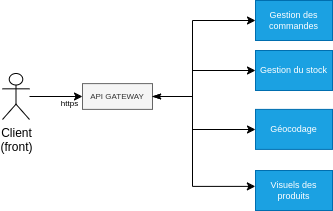

The diagram above was exported from draw.io. Its source (the exported page's mxGraphModel, read from the mxfile embedded in the PNG):
<mxGraphModel dx="1819" dy="401" grid="1" gridSize="10" guides="1" tooltips="1" connect="1" arrows="1" fold="1" page="1" pageScale="1" pageWidth="1169" pageHeight="827" background="#ffffff" math="0" shadow="0">
  <root>
    <mxCell id="0" />
    <mxCell id="1" parent="0" />
    <mxCell id="ryjGsP4jFBCFnLvFtKFN-24" value="Gestion des commandes" style="rounded=0;whiteSpace=wrap;html=1;fillColor=#1ba1e2;strokeColor=#006EAF;fontColor=#ffffff;fontSize=9;" parent="1" vertex="1">
      <mxGeometry x="83" y="490" width="77" height="40" as="geometry" />
    </mxCell>
    <mxCell id="ryjGsP4jFBCFnLvFtKFN-27" value="Géocodage" style="rounded=0;whiteSpace=wrap;html=1;fillColor=#1ba1e2;strokeColor=#006EAF;fontColor=#ffffff;fontSize=9;" parent="1" vertex="1">
      <mxGeometry x="83" y="598.9" width="77" height="40" as="geometry" />
    </mxCell>
    <mxCell id="ryjGsP4jFBCFnLvFtKFN-35" value="Gestion du stock" style="rounded=0;whiteSpace=wrap;html=1;fillColor=#1ba1e2;strokeColor=#006EAF;fontColor=#ffffff;fontSize=9;" parent="1" vertex="1">
      <mxGeometry x="83" y="540" width="77" height="40" as="geometry" />
    </mxCell>
    <mxCell id="ryjGsP4jFBCFnLvFtKFN-43" value="Visuels des produits" style="rounded=0;whiteSpace=wrap;html=1;fillColor=#1ba1e2;strokeColor=#006EAF;fontColor=#ffffff;fontSize=9;" parent="1" vertex="1">
      <mxGeometry x="83" y="660" width="77" height="40" as="geometry" />
    </mxCell>
    <mxCell id="Ghv3_d04b52HPrGn3zmY-6" style="edgeStyle=orthogonalEdgeStyle;rounded=0;orthogonalLoop=1;jettySize=auto;html=1;entryX=0;entryY=0.5;entryDx=0;entryDy=0;startArrow=classicThin;startFill=1;" edge="1" parent="1" source="Ghv3_d04b52HPrGn3zmY-2" target="ryjGsP4jFBCFnLvFtKFN-24">
      <mxGeometry relative="1" as="geometry">
        <Array as="points">
          <mxPoint x="20" y="586" />
          <mxPoint x="20" y="510" />
        </Array>
      </mxGeometry>
    </mxCell>
    <mxCell id="Ghv3_d04b52HPrGn3zmY-9" style="edgeStyle=orthogonalEdgeStyle;rounded=0;orthogonalLoop=1;jettySize=auto;html=1;" edge="1" parent="1" source="Ghv3_d04b52HPrGn3zmY-2" target="ryjGsP4jFBCFnLvFtKFN-27">
      <mxGeometry relative="1" as="geometry">
        <Array as="points">
          <mxPoint x="20" y="586" />
          <mxPoint x="20" y="619" />
        </Array>
      </mxGeometry>
    </mxCell>
    <mxCell id="Ghv3_d04b52HPrGn3zmY-2" value="API GATEWAY" style="rounded=0;whiteSpace=wrap;html=1;fillColor=#f5f5f5;strokeColor=#666666;fontColor=#333333;fontSize=8;" vertex="1" parent="1">
      <mxGeometry x="-90" y="573.1" width="70" height="25.8" as="geometry" />
    </mxCell>
    <mxCell id="Ghv3_d04b52HPrGn3zmY-4" style="edgeStyle=orthogonalEdgeStyle;rounded=0;orthogonalLoop=1;jettySize=auto;html=1;" edge="1" parent="1" source="Ghv3_d04b52HPrGn3zmY-3" target="Ghv3_d04b52HPrGn3zmY-2">
      <mxGeometry relative="1" as="geometry" />
    </mxCell>
    <mxCell id="Ghv3_d04b52HPrGn3zmY-3" value="Client&lt;div&gt;(front)&lt;/div&gt;" style="shape=umlActor;verticalLabelPosition=bottom;verticalAlign=top;html=1;outlineConnect=0;" vertex="1" parent="1">
      <mxGeometry x="-170" y="563" width="27" height="46" as="geometry" />
    </mxCell>
    <mxCell id="Ghv3_d04b52HPrGn3zmY-5" value="https" style="text;html=1;align=center;verticalAlign=middle;resizable=0;points=[];autosize=1;strokeColor=none;fillColor=none;fontSize=8;" vertex="1" parent="1">
      <mxGeometry x="-123" y="583" width="40" height="20" as="geometry" />
    </mxCell>
    <mxCell id="Ghv3_d04b52HPrGn3zmY-8" style="edgeStyle=orthogonalEdgeStyle;rounded=0;orthogonalLoop=1;jettySize=auto;html=1;entryX=0;entryY=0.5;entryDx=0;entryDy=0;startArrow=classicThin;startFill=1;exitX=1;exitY=0.5;exitDx=0;exitDy=0;" edge="1" parent="1" source="Ghv3_d04b52HPrGn3zmY-2" target="ryjGsP4jFBCFnLvFtKFN-35">
      <mxGeometry relative="1" as="geometry">
        <mxPoint y="596" as="sourcePoint" />
        <mxPoint x="93" y="520" as="targetPoint" />
        <Array as="points">
          <mxPoint x="20" y="586" />
          <mxPoint x="20" y="560" />
        </Array>
      </mxGeometry>
    </mxCell>
    <mxCell id="Ghv3_d04b52HPrGn3zmY-10" style="edgeStyle=orthogonalEdgeStyle;rounded=0;orthogonalLoop=1;jettySize=auto;html=1;entryX=-0.002;entryY=0.397;entryDx=0;entryDy=0;entryPerimeter=0;" edge="1" parent="1" source="Ghv3_d04b52HPrGn3zmY-2" target="ryjGsP4jFBCFnLvFtKFN-43">
      <mxGeometry relative="1" as="geometry">
        <Array as="points">
          <mxPoint x="20" y="586" />
          <mxPoint x="20" y="676" />
        </Array>
      </mxGeometry>
    </mxCell>
  </root>
</mxGraphModel>